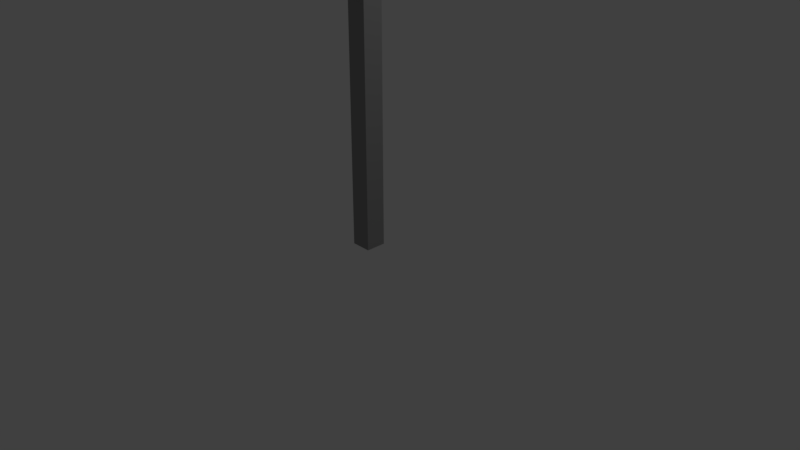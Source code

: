 # Source: StreetLight.blend  (saved by Blender 2.79.0; exported with 4.5.12 LTS)
import bpy
from mathutils import Matrix  # noqa: F401  (used for matrix-valued properties, if any)

bpy.ops.wm.read_factory_settings(use_empty=True)
scene = bpy.context.scene
scene.name = 'Scene'

# ---- collections
col_collection_1 = bpy.data.collections.new('Collection 1'); scene.collection.children.link(col_collection_1)

# ---- materials (node trees are filled in below, after node groups)
mat_lights = bpy.data.materials.new('lights')
mat_lights.alpha_threshold = 0.0
mat_lights.use_transparent_shadow = False
mat_lights.roughness = 0.5
mat_lights.line_color = (0.0, 0.0, 0.0, 1.0)
mat_rest = bpy.data.materials.new('rest')
mat_rest.alpha_threshold = 0.0
mat_rest.use_transparent_shadow = False
mat_rest.diffuse_color = (0.2957, 0.2957, 0.2957, 1.0)
mat_rest.roughness = 0.5

# ---- material node trees

# ---- world
world_world = bpy.data.worlds.new('World'); scene.world = world_world
world_world.color = (0.05088, 0.05088, 0.05088)
world_world.use_sun_shadow = False
world_world.sun_shadow_jitter_overblur = 0.0
world_world.cycles.sampling_method = 'MANUAL'

# ---- cameras
cam_camera = bpy.data.cameras.new('Camera')
cam_camera.clip_end = 100.0
cam_camera.lens = 35.0
cam_camera.sensor_width = 32.0
cam_camera.sensor_height = 18.0
cam_camera.ortho_scale = 7.314
cam_camera.dof.focus_distance = 0.0
cam_camera.dof.aperture_fstop = 128.0

# ---- lights
light_lamp = bpy.data.lights.new('Lamp', 'POINT')
light_lamp.transmission_factor = 0.0
light_lamp.cutoff_distance = 30.0
light_lamp.energy = 100.0
light_lamp.shadow_buffer_clip_start = 1.001
light_lamp.shadow_soft_size = 0.1
light_lamp.shadow_maximum_resolution = 0.006
light_lamp.use_absolute_resolution = True

# ---- meshes
me_cube = bpy.data.meshes.new('Cube')
me_cube.from_pydata([(1.0, 1.0, -1.0), (1.0, -1.0, -1.0), (-1.0, -1.0, -1.0), (-1.0, 1.0, -1.0), (1.0, 1.0, 1.0), (1.0, -1.0, 1.0), (-1.0, -1.0, 1.0), (-1.0, 1.0, 1.0), (1.0, 1.0, 0.9066), (1.0, -1.0, 0.9066), (-1.0, -1.0, 0.9066), (-1.0, 1.0, 0.9066), (1.464, 11.91, 0.885), (1.464, 11.91, 1.022), (-1.464, 11.91, 0.885), (-1.464, 11.91, 1.022), (1.464, -11.26, 0.885), (1.464, -11.26, 1.022), (-1.464, -11.26, 0.885), (-1.464, -11.26, 1.022), (1.464, 7.971, 1.022), (-1.464, 7.971, 1.022), (-1.464, 7.971, 0.885), (1.464, 7.971, 0.885), (1.464, -7.656, 0.885), (-1.464, -7.656, 0.885), (-1.464, -7.656, 1.022), (1.464, -7.656, 1.022), (-1.0, -6.631, 0.9066), (1.0, -6.631, 1.0), (1.0, -6.631, 0.9066), (-1.0, -6.631, 1.0), (-1.0, 7.012, 1.0), (-1.0, 7.012, 0.9066), (1.0, 7.012, 0.9066), (1.0, 7.012, 1.0)], [], [(0, 1, 2, 3), (4, 7, 6, 5), (8, 4, 5, 9), (25, 24, 16, 18), (10, 6, 7, 11), (8, 0, 3, 11), (21, 20, 13, 15), (2, 10, 11, 3), (1, 9, 10, 2), (0, 8, 9, 1), (13, 12, 14, 15), (22, 21, 15, 14), (23, 22, 14, 12), (20, 23, 12, 13), (16, 17, 19, 18), (27, 26, 19, 17), (26, 25, 18, 19), (24, 27, 17, 16), (35, 34, 23, 20), (34, 33, 22, 23), (33, 32, 21, 22), (32, 35, 20, 21), (30, 29, 27, 24), (31, 28, 25, 26), (29, 31, 26, 27), (28, 30, 24, 25), (10, 9, 30, 28), (5, 6, 31, 29), (6, 10, 28, 31), (9, 5, 29, 30), (7, 4, 35, 32), (11, 7, 32, 33), (8, 11, 33, 34), (4, 8, 34, 35)])
me_cube.polygons.foreach_set('material_index', [0, 1, 1, 0, 1, 1, 0, 1, 1, 1, 0, 0, 0, 0, 0, 0, 0, 0, 0, 0, 0, 0, 0, 0, 0, 0, 1, 1, 1, 1, 1, 1, 1, 1])
me_cube.materials.append(mat_lights)
me_cube.materials.append(mat_rest)
me_cube.use_remesh_preserve_volume = False
me_cube.use_remesh_preserve_attributes = False
me_cube.use_mirror_vertex_groups = False
me_cube.update()

# ---- objects
ob_cube = bpy.data.objects.new('Cube', me_cube)
ob_lamp = bpy.data.objects.new('Lamp', light_lamp)
ob_camera = bpy.data.objects.new('Camera', cam_camera)

# ---- transforms, parenting, visibility, modifiers, constraints
ob_cube.location = (0.0, 0.0, 2.56)
ob_cube.scale = (0.1341, 0.1341, 2.41)
ob_cube.lock_rotations_4d = False
ob_cube.empty_display_type = 'ARROWS'
ob_cube.lineart.crease_threshold = 0.0
ob_lamp.location = (4.076, 1.005, 5.904)
ob_lamp.rotation_euler = (0.6503, 0.05522, 1.866)
ob_lamp.lock_rotations_4d = False
ob_lamp.empty_display_type = 'ARROWS'
ob_lamp.color = (0.0, 0.0, 0.0, 0.0)
ob_lamp.lineart.crease_threshold = 0.0
ob_camera.location = (7.481, -6.508, 5.344)
ob_camera.rotation_euler = (1.109, 0.0, 0.8149)
ob_camera.lock_rotations_4d = False
ob_camera.empty_display_type = 'ARROWS'
ob_camera.color = (0.0, 0.0, 0.0, 0.0)
ob_camera.display_type = 'WIRE'
ob_camera.lineart.crease_threshold = 0.0

# ---- collection membership
col_collection_1.objects.link(ob_cube)
col_collection_1.objects.link(ob_lamp)
col_collection_1.objects.link(ob_camera)

# ---- scene / render settings (as saved in the file)
scene.camera = ob_camera
scene.frame_start = 1; scene.frame_end = 250; scene.frame_set(1)
scene.render.engine = 'BLENDER_EEVEE_NEXT'
scene.render.resolution_percentage = 50
scene.render.dither_intensity = 0.0
scene.cycles.use_denoising = False
scene.cycles.samples = 128
scene.cycles.sampling_pattern = 'TABULATED_SOBOL'
scene.cycles.use_adaptive_sampling = False
scene.cycles.use_light_tree = False
scene.cycles.blur_glossy = 0.0
scene.cycles.sample_clamp_indirect = 0.0
scene.view_settings.view_transform = 'Standard'
bpy.context.view_layer.update()
